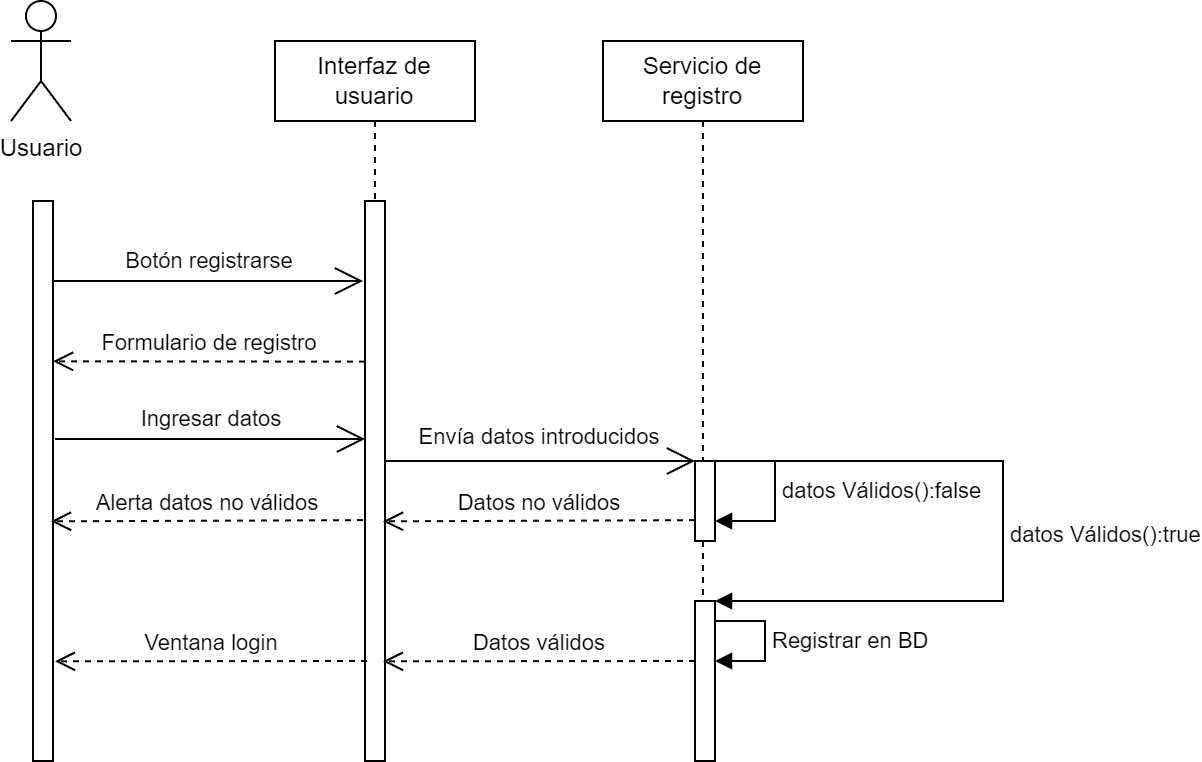

The diagram above was exported from draw.io. Its source (the exported page's mxGraphModel, read from the mxfile embedded in the PNG):
<mxGraphModel dx="434" dy="449" grid="1" gridSize="10" guides="1" tooltips="1" connect="1" arrows="1" fold="1" page="1" pageScale="1" pageWidth="827" pageHeight="1169" math="0" shadow="0">
  <root>
    <mxCell id="0" />
    <mxCell id="1" parent="0" />
    <mxCell id="WyQfp8OR4kSB68HyRWXw-1" value="Usuario&lt;br&gt;" style="shape=umlActor;verticalLabelPosition=bottom;verticalAlign=top;html=1;" vertex="1" parent="1">
      <mxGeometry x="64" y="60" width="30" height="60" as="geometry" />
    </mxCell>
    <mxCell id="WyQfp8OR4kSB68HyRWXw-2" value="" style="html=1;points=[];perimeter=orthogonalPerimeter;outlineConnect=0;targetShapes=umlLifeline;portConstraint=eastwest;newEdgeStyle={&quot;edgeStyle&quot;:&quot;elbowEdgeStyle&quot;,&quot;elbow&quot;:&quot;vertical&quot;,&quot;curved&quot;:0,&quot;rounded&quot;:0};" vertex="1" parent="1">
      <mxGeometry x="75" y="160" width="10" height="280" as="geometry" />
    </mxCell>
    <mxCell id="WyQfp8OR4kSB68HyRWXw-3" value="Interfaz de usuario" style="shape=umlLifeline;perimeter=lifelinePerimeter;whiteSpace=wrap;html=1;container=1;dropTarget=0;collapsible=0;recursiveResize=0;outlineConnect=0;portConstraint=eastwest;newEdgeStyle={&quot;edgeStyle&quot;:&quot;elbowEdgeStyle&quot;,&quot;elbow&quot;:&quot;vertical&quot;,&quot;curved&quot;:0,&quot;rounded&quot;:0};" vertex="1" parent="1">
      <mxGeometry x="196" y="80" width="100" height="80" as="geometry" />
    </mxCell>
    <mxCell id="WyQfp8OR4kSB68HyRWXw-4" value="" style="html=1;points=[];perimeter=orthogonalPerimeter;outlineConnect=0;targetShapes=umlLifeline;portConstraint=eastwest;newEdgeStyle={&quot;edgeStyle&quot;:&quot;elbowEdgeStyle&quot;,&quot;elbow&quot;:&quot;vertical&quot;,&quot;curved&quot;:0,&quot;rounded&quot;:0};" vertex="1" parent="1">
      <mxGeometry x="241" y="160" width="10" height="280" as="geometry" />
    </mxCell>
    <mxCell id="WyQfp8OR4kSB68HyRWXw-5" value="Servicio de registro" style="shape=umlLifeline;perimeter=lifelinePerimeter;whiteSpace=wrap;html=1;container=1;dropTarget=0;collapsible=0;recursiveResize=0;outlineConnect=0;portConstraint=eastwest;newEdgeStyle={&quot;edgeStyle&quot;:&quot;elbowEdgeStyle&quot;,&quot;elbow&quot;:&quot;vertical&quot;,&quot;curved&quot;:0,&quot;rounded&quot;:0};" vertex="1" parent="1">
      <mxGeometry x="360" y="80" width="100" height="290" as="geometry" />
    </mxCell>
    <mxCell id="WyQfp8OR4kSB68HyRWXw-6" value="" style="html=1;points=[];perimeter=orthogonalPerimeter;outlineConnect=0;targetShapes=umlLifeline;portConstraint=eastwest;newEdgeStyle={&quot;edgeStyle&quot;:&quot;elbowEdgeStyle&quot;,&quot;elbow&quot;:&quot;vertical&quot;,&quot;curved&quot;:0,&quot;rounded&quot;:0};" vertex="1" parent="1">
      <mxGeometry x="406" y="290" width="10" height="40" as="geometry" />
    </mxCell>
    <mxCell id="WyQfp8OR4kSB68HyRWXw-7" value="Formulario de registro" style="html=1;verticalAlign=bottom;endArrow=open;dashed=1;endSize=8;edgeStyle=elbowEdgeStyle;elbow=vertical;curved=0;rounded=0;" edge="1" parent="1" target="WyQfp8OR4kSB68HyRWXw-2">
      <mxGeometry relative="1" as="geometry">
        <mxPoint x="241" y="240.33" as="sourcePoint" />
        <mxPoint x="161" y="240.33" as="targetPoint" />
      </mxGeometry>
    </mxCell>
    <mxCell id="WyQfp8OR4kSB68HyRWXw-8" value="" style="group" vertex="1" connectable="0" parent="1">
      <mxGeometry x="85" y="175" width="155" height="30" as="geometry" />
    </mxCell>
    <mxCell id="WyQfp8OR4kSB68HyRWXw-9" value="" style="endArrow=open;endFill=1;endSize=12;html=1;rounded=0;" edge="1" parent="WyQfp8OR4kSB68HyRWXw-8">
      <mxGeometry width="160" relative="1" as="geometry">
        <mxPoint y="25" as="sourcePoint" />
        <mxPoint x="155" y="25" as="targetPoint" />
      </mxGeometry>
    </mxCell>
    <mxCell id="WyQfp8OR4kSB68HyRWXw-10" value="&lt;font style=&quot;font-size: 11px;&quot;&gt;Botón registrarse&lt;/font&gt;" style="text;html=1;strokeColor=none;fillColor=none;align=center;verticalAlign=middle;whiteSpace=wrap;rounded=0;" vertex="1" parent="WyQfp8OR4kSB68HyRWXw-8">
      <mxGeometry x="15" width="127" height="30" as="geometry" />
    </mxCell>
    <mxCell id="WyQfp8OR4kSB68HyRWXw-11" value="" style="group" vertex="1" connectable="0" parent="1">
      <mxGeometry x="86" y="254" width="155" height="30" as="geometry" />
    </mxCell>
    <mxCell id="WyQfp8OR4kSB68HyRWXw-12" value="" style="endArrow=open;endFill=1;endSize=12;html=1;rounded=0;" edge="1" parent="WyQfp8OR4kSB68HyRWXw-11">
      <mxGeometry width="160" relative="1" as="geometry">
        <mxPoint y="25" as="sourcePoint" />
        <mxPoint x="155" y="25" as="targetPoint" />
      </mxGeometry>
    </mxCell>
    <mxCell id="WyQfp8OR4kSB68HyRWXw-13" value="&lt;font style=&quot;font-size: 11px;&quot;&gt;Ingresar datos&lt;/font&gt;" style="text;html=1;strokeColor=none;fillColor=none;align=center;verticalAlign=middle;whiteSpace=wrap;rounded=0;" vertex="1" parent="WyQfp8OR4kSB68HyRWXw-11">
      <mxGeometry x="15" width="127" height="30" as="geometry" />
    </mxCell>
    <mxCell id="WyQfp8OR4kSB68HyRWXw-14" value="" style="group" vertex="1" connectable="0" parent="1">
      <mxGeometry x="251" y="265" width="155" height="30" as="geometry" />
    </mxCell>
    <mxCell id="WyQfp8OR4kSB68HyRWXw-15" value="" style="endArrow=open;endFill=1;endSize=12;html=1;rounded=0;" edge="1" parent="WyQfp8OR4kSB68HyRWXw-14">
      <mxGeometry width="160" relative="1" as="geometry">
        <mxPoint y="25" as="sourcePoint" />
        <mxPoint x="155" y="25" as="targetPoint" />
      </mxGeometry>
    </mxCell>
    <mxCell id="WyQfp8OR4kSB68HyRWXw-16" value="&lt;font style=&quot;font-size: 11px;&quot;&gt;Envía datos introducidos&lt;/font&gt;" style="text;html=1;strokeColor=none;fillColor=none;align=center;verticalAlign=middle;whiteSpace=wrap;rounded=0;" vertex="1" parent="1">
      <mxGeometry x="265" y="263" width="127" height="30" as="geometry" />
    </mxCell>
    <mxCell id="WyQfp8OR4kSB68HyRWXw-17" value="datos Válidos():false" style="html=1;align=left;spacingLeft=2;endArrow=block;rounded=0;edgeStyle=orthogonalEdgeStyle;curved=0;rounded=0;" edge="1" parent="1">
      <mxGeometry relative="1" as="geometry">
        <mxPoint x="416" y="290" as="sourcePoint" />
        <Array as="points">
          <mxPoint x="446" y="290" />
          <mxPoint x="446" y="320" />
        </Array>
        <mxPoint x="416" y="320" as="targetPoint" />
      </mxGeometry>
    </mxCell>
    <mxCell id="WyQfp8OR4kSB68HyRWXw-18" value="Datos no válidos" style="html=1;verticalAlign=bottom;endArrow=open;dashed=1;endSize=8;edgeStyle=elbowEdgeStyle;elbow=vertical;curved=0;rounded=0;" edge="1" parent="1">
      <mxGeometry relative="1" as="geometry">
        <mxPoint x="406" y="319.58000000000004" as="sourcePoint" />
        <mxPoint x="250" y="320.25" as="targetPoint" />
      </mxGeometry>
    </mxCell>
    <mxCell id="WyQfp8OR4kSB68HyRWXw-19" value="Alerta datos no válidos" style="html=1;verticalAlign=bottom;endArrow=open;dashed=1;endSize=8;edgeStyle=elbowEdgeStyle;elbow=vertical;curved=0;rounded=0;" edge="1" parent="1">
      <mxGeometry relative="1" as="geometry">
        <mxPoint x="240" y="319.58000000000004" as="sourcePoint" />
        <mxPoint x="84" y="320.25" as="targetPoint" />
      </mxGeometry>
    </mxCell>
    <mxCell id="WyQfp8OR4kSB68HyRWXw-20" value="datos Válidos():true" style="html=1;align=left;spacingLeft=2;endArrow=block;rounded=0;edgeStyle=orthogonalEdgeStyle;curved=0;rounded=0;" edge="1" parent="1" target="WyQfp8OR4kSB68HyRWXw-23">
      <mxGeometry relative="1" as="geometry">
        <mxPoint x="420" y="290" as="sourcePoint" />
        <Array as="points">
          <mxPoint x="560" y="290" />
          <mxPoint x="560" y="360" />
        </Array>
        <mxPoint x="420" y="360" as="targetPoint" />
      </mxGeometry>
    </mxCell>
    <mxCell id="WyQfp8OR4kSB68HyRWXw-21" value="Datos válidos" style="html=1;verticalAlign=bottom;endArrow=open;dashed=1;endSize=8;edgeStyle=elbowEdgeStyle;elbow=vertical;curved=0;rounded=0;" edge="1" parent="1">
      <mxGeometry relative="1" as="geometry">
        <mxPoint x="406" y="390.00000000000006" as="sourcePoint" />
        <mxPoint x="250" y="390.67" as="targetPoint" />
      </mxGeometry>
    </mxCell>
    <mxCell id="WyQfp8OR4kSB68HyRWXw-22" value="Ventana login" style="html=1;verticalAlign=bottom;endArrow=open;dashed=1;endSize=8;edgeStyle=elbowEdgeStyle;elbow=vertical;curved=0;rounded=0;" edge="1" parent="1">
      <mxGeometry relative="1" as="geometry">
        <mxPoint x="242" y="390.00000000000006" as="sourcePoint" />
        <mxPoint x="86" y="390.67" as="targetPoint" />
      </mxGeometry>
    </mxCell>
    <mxCell id="WyQfp8OR4kSB68HyRWXw-23" value="" style="html=1;points=[];perimeter=orthogonalPerimeter;outlineConnect=0;targetShapes=umlLifeline;portConstraint=eastwest;newEdgeStyle={&quot;edgeStyle&quot;:&quot;elbowEdgeStyle&quot;,&quot;elbow&quot;:&quot;vertical&quot;,&quot;curved&quot;:0,&quot;rounded&quot;:0};" vertex="1" parent="1">
      <mxGeometry x="406" y="360" width="10" height="80" as="geometry" />
    </mxCell>
    <mxCell id="WyQfp8OR4kSB68HyRWXw-24" value="Registrar en BD" style="html=1;align=left;spacingLeft=2;endArrow=block;rounded=0;edgeStyle=orthogonalEdgeStyle;curved=0;rounded=0;" edge="1" parent="1" target="WyQfp8OR4kSB68HyRWXw-23" source="WyQfp8OR4kSB68HyRWXw-23">
      <mxGeometry relative="1" as="geometry">
        <mxPoint x="411" y="360" as="sourcePoint" />
        <Array as="points">
          <mxPoint x="441" y="370" />
          <mxPoint x="441" y="390" />
        </Array>
      </mxGeometry>
    </mxCell>
  </root>
</mxGraphModel>